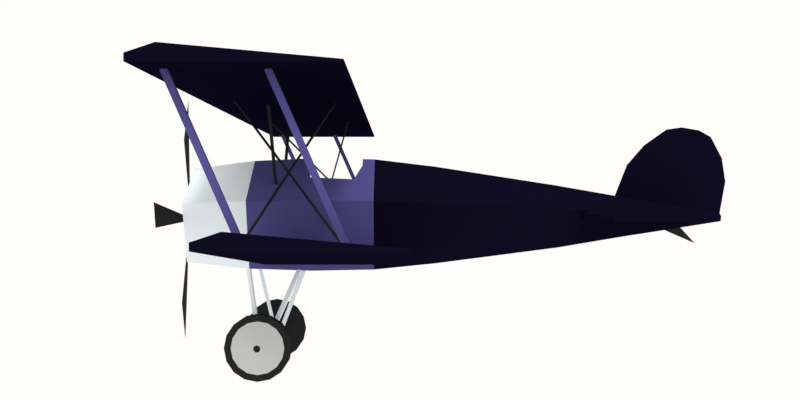 # Source: biplane-1.blend  (saved by Blender 2.79.0; exported with 4.5.12 LTS)
import bpy
from mathutils import Matrix  # noqa: F401  (used for matrix-valued properties, if any)

bpy.ops.wm.read_factory_settings(use_empty=True)
scene = bpy.context.scene
scene.name = 'Scene'

# ---- collections
col_collection_1 = bpy.data.collections.new('Collection 1'); scene.collection.children.link(col_collection_1)

# ---- materials (node trees are filled in below, after node groups)
mat_black = bpy.data.materials.new('black')
mat_black.alpha_threshold = 0.0
mat_black.use_transparent_shadow = False
mat_black.diffuse_color = (0.02315, 0.02315, 0.02315, 1.0)
mat_black.roughness = 0.5
mat_front = bpy.data.materials.new('front')
mat_front.alpha_threshold = 0.0
mat_front.use_transparent_shadow = False
mat_front.diffuse_color = (0.8705, 0.9502, 1.0, 1.0)
mat_front.roughness = 0.5
mat_front.specular_intensity = 1.0
mat_base = bpy.data.materials.new('base')
mat_base.alpha_threshold = 0.0
mat_base.use_transparent_shadow = False
mat_base.diffuse_color = (0.004653, 0.003508, 0.01341, 1.0)
mat_base.roughness = 0.5
mat_mid = bpy.data.materials.new('mid')
mat_mid.alpha_threshold = 0.0
mat_mid.use_transparent_shadow = False
mat_mid.diffuse_color = (0.09037, 0.08128, 0.2668, 1.0)
mat_mid.roughness = 0.5
mat_material_001 = bpy.data.materials.new('Material.001')
mat_material_001.alpha_threshold = 0.0
mat_material_001.use_transparent_shadow = False
mat_material_001.diffuse_color = (0.5939, 0.5939, 0.5939, 1.0)
mat_material_001.roughness = 0.5

# ---- material node trees

# ---- world
world_world = bpy.data.worlds.new('World'); scene.world = world_world
world_world.color = (1.0, 0.9893, 0.9576)
world_world.use_sun_shadow = False
world_world.sun_shadow_jitter_overblur = 0.0
world_world.cycles.sampling_method = 'MANUAL'

# ---- cameras
cam_camera = bpy.data.cameras.new('Camera')
cam_camera.clip_end = 100.0
cam_camera.lens = 32.0
cam_camera.sensor_width = 32.0
cam_camera.sensor_height = 18.0
cam_camera.ortho_scale = 7.314
cam_camera.dof.focus_distance = 0.0
cam_camera.dof.aperture_fstop = 128.0

# ---- lights
light_lamp = bpy.data.lights.new('Lamp', 'SUN')
light_lamp.transmission_factor = 0.0
light_lamp.cutoff_distance = 30.0
light_lamp.angle = 0.1993
light_lamp.energy = 1.0
light_lamp.shadow_buffer_clip_start = 1.001
light_lamp.shadow_soft_size = 0.1
light_lamp.shadow_cascade_max_distance = 1000.0

# ---- meshes
me_cube_009 = bpy.data.meshes.new('Cube.009')
me_cube_009.from_pydata([(-1.414, -1.0, 0.0), (0.0, -1.0, 1.414), (-1.414, 1.0, 0.0), (0.0, 1.0, 1.414), (0.0, -1.0, -1.414), (1.414, -1.0, 0.0), (0.0, 1.0, -1.414), (1.414, 1.0, 0.0), (-0.5133, -2.111, 0.0), (0.0, -2.111, 0.5133), (0.0, -2.111, -0.5133), (0.5133, -2.111, 0.0)], [], [(0, 1, 3, 2), (2, 3, 7, 6), (6, 7, 5, 4), (4, 5, 11, 10), (2, 6, 4, 0), (7, 3, 1, 5), (10, 11, 9, 8), (1, 0, 8, 9), (0, 4, 10, 8), (5, 1, 9, 11)])
me_cube_009.materials.append(mat_black)
me_cube_009.use_remesh_preserve_volume = False
me_cube_009.use_remesh_preserve_attributes = False
me_cube_009.use_mirror_vertex_groups = False
me_cube_009.update()
me_plane = bpy.data.meshes.new('Plane')
me_plane.from_pydata([(-0.01408, 0.02383, -4.475e-08), (0.01408, 0.02383, -4.475e-08), (-0.08345, 0.68, 0.08247), (0.09846, 1.0, 3.553e-15), (-0.02383, -0.01408, -4.594e-08), (-0.02383, 0.01408, -4.717e-08), (-0.71, -0.08344, 0.08247), (-1.0, 0.09846, -7.98e-08), (0.01408, -0.02383, -5.024e-08), (-0.01408, -0.02383, -4.646e-08), (0.09846, -1.0, -1.642e-07), (-0.08345, -0.71, 0.08247), (0.02383, 0.01408, -4.717e-08), (0.02383, -0.01408, -4.594e-08), (1.0, 0.09846, -7.98e-08), (0.68, -0.08345, 0.08247)], [], [(0, 1, 3, 2), (4, 5, 7, 6), (8, 9, 11, 10), (12, 13, 15, 14)])
me_plane.materials.append(mat_black)
me_plane.use_remesh_preserve_volume = False
me_plane.use_remesh_preserve_attributes = False
me_plane.use_mirror_vertex_groups = False
me_plane.update()
me_cube = bpy.data.meshes.new('Cube')
me_cube.from_pydata([(-1.0, -1.0, -1.0), (-1.0, -1.0, 1.0), (0.0, 1.0, 0.0), (0.0, 1.0, 0.0), (1.0, -1.0, -1.0), (1.0, -1.0, 1.0), (0.0, 1.0, 0.0), (0.0, 1.0, 0.0)], [], [(0, 1, 3, 2), (2, 3, 7, 6), (6, 7, 5, 4), (4, 5, 1, 0), (2, 6, 4, 0), (7, 3, 1, 5)])
me_cube.materials.append(mat_black)
me_cube.use_remesh_preserve_volume = False
me_cube.use_remesh_preserve_attributes = False
me_cube.use_mirror_vertex_groups = False
me_cube.update()
me_cube_005 = bpy.data.meshes.new('Cube.005')
me_cube_005.from_pydata([(-1.0, -1.0, -1.0), (-1.0, -1.0, 1.0), (-1.0, 1.0, -1.0), (-1.0, 1.0, 1.0), (1.0, -1.0, -1.0), (1.0, -1.0, 1.0), (1.0, 1.0, -1.0), (1.0, 1.0, 1.0)], [], [(0, 1, 3, 2), (2, 3, 7, 6), (6, 7, 5, 4), (4, 5, 1, 0), (2, 6, 4, 0), (7, 3, 1, 5)])
me_cube_005.materials.append(mat_black)
me_cube_005.use_remesh_preserve_volume = False
me_cube_005.use_remesh_preserve_attributes = False
me_cube_005.use_mirror_vertex_groups = False
me_cube_005.update()
me_cube_006 = bpy.data.meshes.new('Cube.006')
me_cube_006.from_pydata([(-2.137, 2.8, -1.35), (2.676, -7.065, 1.558), (-2.336, 5.208, -1.387), (2.477, -4.657, 1.521), (0.09701, 2.372, -1.31), (4.91, -7.493, 1.597), (-0.1018, 4.779, -1.348), (4.711, -5.086, 1.56), (-3.89, 2.306, -1.725), (3.539, -34.72, 0.5907), (-2.99, 3.147, -1.605), (4.44, -33.88, 0.7113), (-1.866, 1.649, -1.738), (5.563, -35.38, 0.5781), (-0.9654, 2.491, -1.617), (6.464, -34.53, 0.6987), (-51.98, -8.96, -0.2677), (-22.05, -13.56, 2.155), (-53.21, -6.77, -0.2851), (-23.28, -11.37, 2.138), (-52.93, -10.17, -0.1561), (-23.0, -14.77, 2.267), (-54.17, -7.983, -0.1735), (-24.23, -12.58, 2.249), (-54.34, -9.515, -0.6377), (-20.88, -41.18, 1.185), (-54.1, -8.853, -0.5006), (-20.64, -40.52, 1.322), (-55.58, -10.96, -0.5774), (-22.12, -42.63, 1.246), (-55.33, -10.3, -0.4403), (-21.87, -41.97, 1.383)], [], [(0, 1, 3, 2), (2, 3, 7, 6), (6, 7, 5, 4), (4, 5, 1, 0), (2, 6, 4, 0), (7, 3, 1, 5), (8, 9, 11, 10), (10, 11, 15, 14), (14, 15, 13, 12), (12, 13, 9, 8), (10, 14, 12, 8), (15, 11, 9, 13), (16, 18, 19, 17), (18, 22, 23, 19), (22, 20, 21, 23), (20, 16, 17, 21), (18, 16, 20, 22), (23, 21, 17, 19), (24, 26, 27, 25), (26, 30, 31, 27), (30, 28, 29, 31), (28, 24, 25, 29), (26, 24, 28, 30), (31, 29, 25, 27)])
me_cube_006.materials.append(mat_front)
me_cube_006.use_remesh_preserve_volume = False
me_cube_006.use_remesh_preserve_attributes = False
me_cube_006.use_mirror_vertex_groups = False
me_cube_006.update()
me_cube_003 = bpy.data.meshes.new('Cube.003')
me_cube_003.from_pydata([(-1.0, -0.7684, 1.415), (1.0, -0.7684, 1.415), (-1.0, -0.5789, -1.895), (-1.0, -0.7684, -0.08755), (1.0, -0.7684, -0.08755), (1.0, -0.5789, -1.895), (0.0, 0.6425, 0.8746), (0.0, 0.6425, 1.222), (0.0, -0.9897, 1.222), (0.0, -0.7547, -1.479), (0.0, -0.9897, -0.003953), (-1.0, 0.2508, 0.2292), (-0.5753, 0.6123, 0.9404), (-0.5753, 0.6123, 1.333), (-1.0, 0.2508, 1.415), (0.5753, 0.6123, 0.9404), (1.0, 0.2508, 0.2292), (1.0, 0.2508, 1.415), (0.5753, 0.6123, 1.333)], [], [(10, 8, 0, 3), (17, 18, 7, 8, 1), (6, 15, 16, 5, 9), (7, 13, 14, 0, 8), (16, 17, 1, 4, 5), (9, 5, 4, 10), (6, 7, 18, 15), (2, 3, 0, 14, 11), (2, 9, 10, 3), (11, 12, 6, 9, 2), (4, 1, 8, 10), (13, 12, 11, 14), (17, 16, 15, 18), (12, 13, 7, 6)])
me_cube_003.materials.append(mat_base)
me_cube_003.use_remesh_preserve_volume = False
me_cube_003.use_remesh_preserve_attributes = False
me_cube_003.use_mirror_vertex_groups = False
me_cube_003.update()
me_cube_002 = bpy.data.meshes.new('Cube.002')
me_cube_002.from_pydata([(-1.0, -1.0, 1.415), (-1.0, 1.0, 0.989), (-1.0, 1.0, 1.415), (1.0, -1.0, 1.415), (1.0, 1.0, 0.989), (1.0, 1.0, 1.415), (-1.0, -0.7121, -1.895), (-1.0, -1.0, -0.08755), (1.0, -1.0, -0.08755), (1.0, -0.7121, -1.895), (0.0, 1.0, 10.19), (0.0, 1.0, 10.61), (0.0, -1.0, 10.61), (0.0, -0.7121, 7.304), (0.0, -1.0, 9.112)], [], [(14, 12, 0, 7), (10, 11, 5, 4), (4, 5, 3, 8, 9), (6, 7, 0, 2, 1), (11, 2, 0, 12), (13, 9, 8, 14), (10, 4, 9, 13), (1, 10, 13, 6), (6, 13, 14, 7), (5, 11, 12, 3), (1, 2, 11, 10), (8, 3, 12, 14)])
me_cube_002.materials.append(mat_base)
me_cube_002.use_remesh_preserve_volume = False
me_cube_002.use_remesh_preserve_attributes = False
me_cube_002.use_mirror_vertex_groups = False
me_cube_002.update()
me_cube_008 = bpy.data.meshes.new('Cube.008')
me_cube_008.from_pydata([(-1.0, -1.0, -1.0), (-1.0, -1.0, 1.0), (-1.0, 1.0, -1.0), (-1.0, 1.0, 1.0), (1.0, -1.0, -1.0), (1.0, -1.0, 1.0), (1.0, 1.0, -1.0), (1.0, 1.0, 1.0), (-1.0, 25.81, -1.435), (-1.0, 25.81, 0.5652), (-1.0, 27.81, -1.435), (-1.0, 27.81, 0.5652), (1.0, 25.81, -1.435), (1.0, 25.81, 0.5652), (1.0, 27.81, -1.435), (1.0, 27.81, 0.5652), (-226.3, -1.0, -1.0), (-226.3, -1.0, 1.0), (-226.3, 1.0, -1.0), (-226.3, 1.0, 1.0), (-228.3, -1.0, -1.0), (-228.3, -1.0, 1.0), (-228.3, 1.0, -1.0), (-228.3, 1.0, 1.0), (-226.3, 25.81, -1.435), (-226.3, 25.81, 0.5652), (-226.3, 27.81, -1.435), (-226.3, 27.81, 0.5652), (-228.3, 25.81, -1.435), (-228.3, 25.81, 0.5652), (-228.3, 27.81, -1.435), (-228.3, 27.81, 0.5652)], [], [(0, 1, 3, 2), (2, 3, 7, 6), (6, 7, 5, 4), (4, 5, 1, 0), (2, 6, 4, 0), (7, 3, 1, 5), (8, 9, 11, 10), (10, 11, 15, 14), (14, 15, 13, 12), (12, 13, 9, 8), (10, 14, 12, 8), (15, 11, 9, 13), (16, 18, 19, 17), (18, 22, 23, 19), (22, 20, 21, 23), (20, 16, 17, 21), (18, 16, 20, 22), (23, 21, 17, 19), (24, 26, 27, 25), (26, 30, 31, 27), (30, 28, 29, 31), (28, 24, 25, 29), (26, 24, 28, 30), (31, 29, 25, 27)])
me_cube_008.materials.append(mat_mid)
me_cube_008.use_remesh_preserve_volume = False
me_cube_008.use_remesh_preserve_attributes = False
me_cube_008.use_mirror_vertex_groups = False
me_cube_008.update()
me_cube_001 = bpy.data.meshes.new('Cube.001')
me_cube_001.from_pydata([(-1.0, -1.0, 1.415), (-1.0, 1.0, 0.989), (-1.0, 1.0, 1.415), (1.0, -1.0, 1.415), (1.0, 1.0, 0.989), (1.0, 1.0, 1.415), (-1.0, -0.7121, -1.895), (-1.0, -1.0, -0.08755), (1.0, -1.0, -0.08755), (1.0, -0.7121, -1.895)], [], [(8, 3, 0, 7), (1, 2, 5, 4), (4, 5, 3, 8, 9), (6, 7, 0, 2, 1), (5, 2, 0, 3), (6, 9, 8, 7), (1, 4, 9, 6)])
me_cube_001.materials.append(mat_base)
me_cube_001.use_remesh_preserve_volume = False
me_cube_001.use_remesh_preserve_attributes = False
me_cube_001.use_mirror_vertex_groups = False
me_cube_001.update()
me_cylinder = bpy.data.meshes.new('Cylinder')
me_cylinder.from_pydata([(0.4145, 0.1075, 0.5021), (-0.4145, 0.1075, 0.5021), (0.4145, 1.014, 0.7427), (-0.4145, 1.014, 0.7427), (0.4145, 0.5247, 0.5021), (0.4145, 0.8262, 0.5981), (-0.4145, 0.8262, 0.5981), (-0.4145, 0.5247, 0.5021), (-3.263e-08, 8.261, 0.1163), (-3.553e-15, -2.143, 1.0), (0.08325, 8.261, 0.05577), (0.9511, -2.143, 0.309), (0.05145, 8.261, -0.04209), (0.5878, -2.143, -0.809), (-0.05145, 8.261, -0.04209), (-0.5878, -2.143, -0.809), (-0.08325, 8.261, 0.05577), (-0.9511, -2.143, 0.309), (-1.1e-08, 2.614, 1.041), (0.7325, 2.614, 0.3217), (0.4527, 2.614, -0.8421), (-0.4527, 2.614, -0.8421), (-0.7325, 2.614, 0.3217), (0.8796, 0.2357, 0.3733), (0.5436, 0.2357, -0.9773), (-0.5436, 0.2357, -0.9773), (-0.8796, 0.2357, 0.3733), (0.82, 1.425, 0.3659), (0.5068, 1.425, -0.958), (-0.5068, 1.425, -0.958), (-0.82, 1.425, 0.3659), (-7.543e-09, 1.425, 1.184), (-4.966e-10, -0.9534, 1.153), (0.9563, -0.9534, 0.3564), (0.591, -0.9534, -0.9332), (-0.591, -0.9534, -0.9332), (-0.9563, -0.9534, 0.3564), (0.5387, 4.992, 0.2077), (0.3329, 4.992, -0.5437), (-0.3329, 4.992, -0.5437), (-0.5387, 4.992, 0.2077), (-1.208e-08, 4.992, 0.672), (0.3878, 6.181, 0.1345), (0.2396, 6.181, -0.3521), (-0.2396, 6.181, -0.3521), (-0.3878, 6.181, 0.1345), (-3.725e-09, 6.181, 0.4639), (-3.176e-08, 8.374, 0.744), (-4.599e-09, 6.421, 1.071), (-2.891e-08, 8.306, 1.203), (-7.443e-09, 6.761, 1.461), (-2.431e-08, 8.087, 1.627), (-1.205e-08, 7.205, 1.775), (-2.057e-08, 7.85, 1.76), (-1.578e-08, 7.506, 1.818), (0.4145, 0.2357, 0.8147), (0.4145, 0.1075, 0.8088), (-3.637e-09, 0.1075, 1.202), (-0.4145, 0.1075, 0.8088), (-0.4145, 0.2357, 0.8147), (-0.4145, 1.033, 0.7784), (0.4145, 1.033, 0.7784), (-0.1287, 1.185, 1.061), (0.1287, 1.185, 1.061), (-6.833e-09, 1.185, 1.189)], [], [(0, 56, 55, 61, 2, 5, 4), (1, 0, 4, 7), (4, 5, 6, 7), (3, 6, 5, 2), (32, 9, 11, 33), (33, 11, 13, 34), (34, 13, 15, 35), (11, 9, 17, 15, 13), (35, 15, 17, 36), (36, 17, 9, 32), (8, 10, 12, 14, 16), (40, 22, 18, 41), (39, 21, 22, 40), (38, 20, 21, 39), (37, 19, 20, 38), (41, 18, 19, 37), (30, 26, 59, 60, 62, 64, 31), (29, 25, 26, 30), (28, 24, 25, 29), (27, 23, 24, 28), (31, 64, 63, 61, 55, 23, 27), (18, 31, 27, 19), (19, 27, 28, 20), (20, 28, 29, 21), (21, 29, 30, 22), (22, 30, 31, 18), (26, 36, 32, 57, 58, 59), (25, 35, 36, 26), (24, 34, 35, 25), (23, 33, 34, 24), (46, 41, 37, 42), (42, 37, 38, 43), (43, 38, 39, 44), (44, 39, 40, 45), (45, 40, 41, 46), (16, 45, 46, 8), (14, 44, 45, 16), (12, 43, 44, 14), (10, 42, 43, 12), (8, 46, 42, 10), (46, 8, 47, 48), (48, 47, 49, 50), (50, 49, 51, 52), (52, 51, 53, 54), (62, 63, 64), (55, 56, 57, 32, 33, 23), (60, 3, 2, 61, 63, 62), (56, 0, 1, 58, 57), (58, 1, 7, 6, 3, 60, 59)])
me_cylinder.polygons.foreach_set('material_index', [2, 2, 2, 2, 1, 1, 1, 1, 1, 1, 0, 0, 0, 0, 0, 0, 2, 2, 2, 2, 2, 0, 0, 0, 0, 0, 2, 2, 2, 2, 0, 0, 0, 0, 0, 0, 0, 0, 0, 0, 0, 0, 0, 0, 2, 2, 2, 2, 2])
me_cylinder.materials.append(mat_base)
me_cylinder.materials.append(mat_front)
me_cylinder.materials.append(mat_mid)
me_cylinder.use_remesh_preserve_volume = False
me_cylinder.use_remesh_preserve_attributes = False
me_cylinder.use_mirror_vertex_groups = False
me_cylinder.update()
me_cube_007 = bpy.data.meshes.new('Cube.007')
me_cube_007.from_pydata([(-5.852, 0.9705, -0.7867), (-1.0, -1.0, 1.0), (-5.852, 2.971, -0.7867), (-1.0, 1.0, 1.0), (-3.852, 0.9705, -0.7867), (1.0, -1.0, 1.0), (-3.852, 2.971, -0.7867), (1.0, 1.0, 1.0), (-30.7, -77.67, -0.5234), (23.37, 112.0, 0.7645), (-29.96, -76.31, -0.5306), (24.11, 113.4, 0.7574), (-28.86, -78.41, -0.5219), (25.21, 111.3, 0.7661), (-28.12, -77.04, -0.529), (25.95, 112.7, 0.7589), (-314.9, 394.6, 2.2), (-117.2, 147.0, 2.122), (-314.0, 395.5, 2.191), (-116.3, 147.8, 2.114), (-313.6, 395.5, 2.207), (-115.9, 147.9, 2.129), (-312.7, 396.4, 2.198), (-115.0, 148.7, 2.121), (-338.0, 313.8, 2.446), (-75.58, 238.1, 1.721), (-337.7, 315.7, 2.443), (-75.27, 240.0, 1.718), (-337.0, 314.1, 2.456), (-74.57, 238.4, 1.73), (-336.7, 316.0, 2.453), (-74.26, 240.3, 1.727)], [], [(0, 1, 3, 2), (2, 3, 7, 6), (6, 7, 5, 4), (4, 5, 1, 0), (2, 6, 4, 0), (7, 3, 1, 5), (8, 9, 11, 10), (10, 11, 15, 14), (14, 15, 13, 12), (12, 13, 9, 8), (10, 14, 12, 8), (15, 11, 9, 13), (16, 18, 19, 17), (18, 22, 23, 19), (22, 20, 21, 23), (20, 16, 17, 21), (18, 16, 20, 22), (23, 21, 17, 19), (24, 26, 27, 25), (26, 30, 31, 27), (30, 28, 29, 31), (28, 24, 25, 29), (26, 24, 28, 30), (31, 29, 25, 27)])
me_cube_007.materials.append(mat_black)
me_cube_007.use_remesh_preserve_volume = False
me_cube_007.use_remesh_preserve_attributes = False
me_cube_007.use_mirror_vertex_groups = False
me_cube_007.update()
me_cube_012 = bpy.data.meshes.new('Cube.012')
me_cube_012.from_pydata([(-1.0, -1.0, -1.0), (-1.0, -1.0, 1.0), (-1.0, 1.0, -1.0), (-1.0, 1.0, 1.0), (1.0, -1.0, -1.0), (1.0, -1.0, 1.0), (1.0, 1.0, -1.0), (1.0, 1.0, 1.0), (-32.1, -1.0, -1.569), (-90.91, -1.0, -0.6461), (-32.1, 1.0, -1.569), (-90.91, 1.0, -0.6461), (-33.02, -1.0, -1.623), (-91.84, -1.0, -0.6996), (-33.02, 1.0, -1.623), (-91.84, 1.0, -0.6996)], [], [(0, 1, 3, 2), (2, 3, 7, 6), (6, 7, 5, 4), (4, 5, 1, 0), (2, 6, 4, 0), (7, 3, 1, 5), (8, 10, 11, 9), (10, 14, 15, 11), (14, 12, 13, 15), (12, 8, 9, 13), (10, 8, 12, 14), (15, 13, 9, 11)])
me_cube_012.materials.append(mat_black)
me_cube_012.use_remesh_preserve_volume = False
me_cube_012.use_remesh_preserve_attributes = False
me_cube_012.use_mirror_vertex_groups = False
me_cube_012.update()
me_cylinder_001 = bpy.data.meshes.new('Cylinder.001')
me_cylinder_001.from_pydata([(0.0, 1.0, -1.0), (0.0, 1.0, 1.0), (0.3827, 0.9239, -1.0), (0.3827, 0.9239, 1.0), (0.7071, 0.7071, -1.0), (0.7071, 0.7071, 1.0), (0.9239, 0.3827, -1.0), (0.9239, 0.3827, 1.0), (1.0, -4.371e-08, -1.0), (1.0, -4.371e-08, 1.0), (0.9239, -0.3827, -1.0), (0.9239, -0.3827, 1.0), (0.7071, -0.7071, -1.0), (0.7071, -0.7071, 1.0), (0.3827, -0.9239, -1.0), (0.3827, -0.9239, 1.0), (1.51e-07, -1.0, -1.0), (1.51e-07, -1.0, 1.0), (-0.3827, -0.9239, -1.0), (-0.3827, -0.9239, 1.0), (-0.7071, -0.7071, -1.0), (-0.7071, -0.7071, 1.0), (-0.9239, -0.3827, -1.0), (-0.9239, -0.3827, 1.0), (-1.0, 1.192e-08, -1.0), (-1.0, 1.192e-08, 1.0), (-0.9239, 0.3827, -1.0), (-0.9239, 0.3827, 1.0), (-0.7071, 0.7071, -1.0), (-0.7071, 0.7071, 1.0), (-0.3827, 0.9239, -1.0), (-0.3827, 0.9239, 1.0), (1.7e-08, 1.0, -23.78), (-1.7e-08, 1.0, -25.78), (0.3827, 0.9239, -23.78), (0.3827, 0.9239, -25.78), (0.7071, 0.7071, -23.78), (0.7071, 0.7071, -25.78), (0.9239, 0.3827, -23.78), (0.9239, 0.3827, -25.78), (1.0, -4.449e-08, -23.78), (1.0, -6.672e-08, -25.78), (0.9239, -0.3827, -23.78), (0.9239, -0.3827, -25.78), (0.7071, -0.7071, -23.78), (0.7071, -0.7071, -25.78), (0.3827, -0.9239, -23.78), (0.3827, -0.9239, -25.78), (1.68e-07, -1.0, -23.78), (1.34e-07, -1.0, -25.78), (-0.3827, -0.9239, -23.78), (-0.3827, -0.9239, -25.78), (-0.7071, -0.7071, -23.78), (-0.7071, -0.7071, -25.78), (-0.9239, -0.3827, -23.78), (-0.9239, -0.3827, -25.78), (-1.0, 3.493e-08, -23.78), (-1.0, 1.27e-08, -25.78), (-0.9239, 0.3827, -23.78), (-0.9239, 0.3827, -25.78), (-0.7071, 0.7071, -23.78), (-0.7071, 0.7071, -25.78), (-0.3827, 0.9239, -23.78), (-0.3827, 0.9239, -25.78), (3.823e-08, 0.799, 0.9033), (0.3058, 0.7382, 0.9033), (0.565, 0.565, 0.9033), (0.7382, 0.3058, 0.9033), (0.799, -1.964e-08, 0.9033), (0.7382, -0.3058, 0.9033), (0.565, -0.565, 0.9033), (0.3058, -0.7382, 0.9033), (1.589e-07, -0.799, 0.9033), (-0.3058, -0.7382, 0.9033), (-0.565, -0.565, 0.9033), (-0.7382, -0.3058, 0.9033), (-0.799, 2.481e-08, 0.9033), (-0.7382, 0.3058, 0.9033), (-0.565, 0.565, 0.9033), (-0.3058, 0.7382, 0.9033), (-3.122e-08, 0.799, -25.68), (0.3058, 0.7382, -25.68), (0.565, 0.565, -25.68), (0.7382, 0.3058, -25.68), (0.799, -6.335e-08, -25.68), (0.7382, -0.3058, -25.68), (0.565, -0.565, -25.68), (0.3058, -0.7382, -25.68), (8.942e-08, -0.799, -25.68), (-0.3058, -0.7382, -25.68), (-0.565, -0.565, -25.68), (-0.7382, -0.3058, -25.68), (-0.799, 1.066e-10, -25.68), (-0.7382, 0.3058, -25.68), (-0.565, 0.565, -25.68), (-0.3058, 0.7382, -25.68), (1.782e-07, 0.1056, 1.752), (0.04041, 0.09757, 1.752), (0.07467, 0.07467, 1.752), (0.09757, 0.04041, 1.752), (0.1056, 5.775e-08, 1.752), (0.09757, -0.04041, 1.752), (0.07467, -0.07467, 1.752), (0.04041, -0.09757, 1.752), (1.941e-07, -0.1056, 1.752), (-0.04041, -0.09757, 1.752), (-0.07467, -0.07467, 1.752), (-0.09757, -0.04041, 1.752), (-0.1056, 6.362e-08, 1.752), (-0.09757, 0.04041, 1.752), (-0.07467, 0.07467, 1.752), (-0.04041, 0.09757, 1.752), (-9.769e-08, 0.1056, -26.53), (0.04041, 0.09757, -26.53), (0.07467, 0.07467, -26.53), (0.09757, 0.04041, -26.53), (0.1056, -6.893e-08, -26.53), (0.09757, -0.04041, -26.53), (0.07467, -0.07467, -26.53), (0.04041, -0.09757, -26.53), (-8.174e-08, -0.1056, -26.53), (-0.04041, -0.09757, -26.53), (-0.07467, -0.07467, -26.53), (-0.09757, -0.04041, -26.53), (-0.1056, -6.054e-08, -26.53), (-0.09757, 0.04041, -26.53), (-0.07467, 0.07467, -26.53), (-0.04041, 0.09757, -26.53)], [], [(0, 1, 3, 2), (2, 3, 5, 4), (4, 5, 7, 6), (6, 7, 9, 8), (8, 9, 11, 10), (10, 11, 13, 12), (12, 13, 15, 14), (14, 15, 17, 16), (16, 17, 19, 18), (18, 19, 21, 20), (20, 21, 23, 22), (22, 23, 25, 24), (24, 25, 27, 26), (26, 27, 29, 28), (35, 37, 82, 81), (28, 29, 31, 30), (30, 31, 1, 0), (0, 2, 4, 6, 8, 10, 12, 14, 16, 18, 20, 22, 24, 26, 28, 30), (32, 34, 35, 33), (34, 36, 37, 35), (36, 38, 39, 37), (38, 40, 41, 39), (40, 42, 43, 41), (42, 44, 45, 43), (44, 46, 47, 45), (46, 48, 49, 47), (48, 50, 51, 49), (50, 52, 53, 51), (52, 54, 55, 53), (54, 56, 57, 55), (56, 58, 59, 57), (58, 60, 61, 59), (19, 17, 72, 73), (60, 62, 63, 61), (62, 32, 33, 63), (32, 62, 60, 58, 56, 54, 52, 50, 48, 46, 44, 42, 40, 38, 36, 34), (86, 87, 119, 118), (73, 72, 104, 105), (53, 55, 91, 90), (11, 9, 68, 69), (29, 27, 77, 78), (45, 47, 87, 86), (3, 1, 64, 65), (63, 33, 80, 95), (21, 19, 73, 74), (37, 39, 83, 82), (55, 57, 92, 91), (13, 11, 69, 70), (31, 29, 78, 79), (47, 49, 88, 87), (5, 3, 65, 66), (23, 21, 74, 75), (39, 41, 84, 83), (57, 59, 93, 92), (15, 13, 70, 71), (1, 31, 79, 64), (49, 51, 89, 88), (7, 5, 66, 67), (25, 23, 75, 76), (41, 43, 85, 84), (59, 61, 94, 93), (33, 35, 81, 80), (17, 15, 71, 72), (51, 53, 90, 89), (9, 7, 67, 68), (27, 25, 76, 77), (43, 45, 86, 85), (61, 63, 95, 94), (97, 96, 111, 110, 109, 108, 107, 106, 105, 104, 103, 102, 101, 100, 99, 98), (113, 114, 115, 116, 117, 118, 119, 120, 121, 122, 123, 124, 125, 126, 127, 112), (74, 73, 105, 106), (87, 88, 120, 119), (75, 74, 106, 107), (88, 89, 121, 120), (76, 75, 107, 108), (89, 90, 122, 121), (77, 76, 108, 109), (90, 91, 123, 122), (78, 77, 109, 110), (65, 64, 96, 97), (91, 92, 124, 123), (79, 78, 110, 111), (66, 65, 97, 98), (92, 93, 125, 124), (64, 79, 111, 96), (67, 66, 98, 99), (93, 94, 126, 125), (80, 81, 113, 112), (68, 67, 99, 100), (94, 95, 127, 126), (81, 82, 114, 113), (69, 68, 100, 101), (95, 80, 112, 127), (82, 83, 115, 114), (70, 69, 101, 102), (83, 84, 116, 115), (71, 70, 102, 103), (84, 85, 117, 116), (72, 71, 103, 104), (85, 86, 118, 117)])
me_cylinder_001.polygons.foreach_set('material_index', [0, 0, 0, 0, 0, 0, 0, 0, 0, 0, 0, 0, 0, 0, 0, 0, 0, 0, 0, 0, 0, 0, 0, 0, 0, 0, 0, 0, 0, 0, 0, 0, 0, 0, 0, 0, 1, 1, 0, 0, 0, 0, 0, 0, 0, 0, 0, 0, 0, 0, 0, 0, 0, 0, 0, 0, 0, 0, 0, 0, 0, 0, 0, 0, 0, 0, 0, 0, 2, 2, 1, 1, 1, 1, 1, 1, 1, 1, 1, 1, 1, 1, 1, 1, 1, 1, 1, 1, 1, 1, 1, 1, 1, 1, 1, 1, 1, 1, 1, 1])
me_cylinder_001.materials.append(mat_black)
me_cylinder_001.materials.append(mat_material_001)
me_cylinder_001.materials.append(mat_black)
me_cylinder_001.use_remesh_preserve_volume = False
me_cylinder_001.use_remesh_preserve_attributes = False
me_cylinder_001.use_mirror_vertex_groups = False
me_cylinder_001.update()

# ---- objects
ob_cube_010 = bpy.data.objects.new('Cube.010', me_cube_009)
ob_plane = bpy.data.objects.new('Plane', me_plane)
ob_cube_008 = bpy.data.objects.new('Cube.008', me_cube)
ob_cube_004 = bpy.data.objects.new('Cube.004', me_cube_005)
ob_cube_005 = bpy.data.objects.new('Cube.005', me_cube_006)
ob_cube_002 = bpy.data.objects.new('Cube.002', me_cube_003)
ob_cube_001 = bpy.data.objects.new('Cube.001', me_cube_002)
ob_cube_006 = bpy.data.objects.new('Cube.006', me_cube_008)
ob_cube = bpy.data.objects.new('Cube', me_cube_001)
ob_cylinder = bpy.data.objects.new('Cylinder', me_cylinder)
ob_cube_009 = bpy.data.objects.new('Cube.009', me_cube_007)
ob_cube_007 = bpy.data.objects.new('Cube.007', me_cube_012)
ob_cylinder_001 = bpy.data.objects.new('Cylinder.001', me_cylinder_001)
ob_lamp = bpy.data.objects.new('Lamp', light_lamp)
ob_camera = bpy.data.objects.new('Camera', cam_camera)

# ---- transforms, parenting, visibility, modifiers, constraints
ob_cube_010.location = (0.0, -0.1688, 0.0)
ob_cube_010.scale = (0.007406, 0.007406, 0.007406)
ob_cube_010.lineart.crease_threshold = 0.0
ob_plane.location = (0.0, -0.1726, 0.0)
ob_plane.rotation_euler = (1.571, 6.236, 0.0)
ob_plane.scale = (0.1813, 0.1813, 0.1813)
ob_plane.lineart.crease_threshold = 0.0
ob_cube_008.location = (-5.018e-18, 0.5776, -0.0226)
ob_cube_008.rotation_euler = (-0.6085, -1.269e-16, 3.986e-17)
ob_cube_008.scale = (0.009241, 0.02532, 0.009241)
ob_cube_008.lineart.crease_threshold = 0.0
ob_cube_004.location = (0.006791, -0.05347, -0.1806)
ob_cube_004.scale = (0.08584, 0.004722, 0.004722)
ob_cube_004.lineart.crease_threshold = 0.0
ob_cube_005.location = (0.05349, -0.01937, -0.1253)
ob_cube_005.rotation_euler = (-0.5903, -0.4137, 1.503e-08)
ob_cube_005.scale = (0.002576, 0.002576, 0.04179)
ob_cube_005.lineart.crease_threshold = 0.0
ob_cube_002.location = (1.813e-18, 0.5161, 0.008163)
ob_cube_002.scale = (0.1545, 0.1053, -0.005612)
ob_cube_002.lineart.crease_threshold = 0.0
ob_cube_001.location = (-1.191e-17, 0.05551, -0.01137)
ob_cube_001.scale = (0.4721, 0.1053, -0.005612)
ob_cube_001.lineart.crease_threshold = 0.0
ob_cube_006.location = (0.4112, -0.05187, 0.07205)
ob_cube_006.rotation_euler = (0.4151, 8.955e-17, 1.886e-17)
ob_cube_006.scale = (0.003617, 0.003617, 0.09829)
ob_cube_006.lineart.crease_threshold = 0.0
ob_cube.location = (3.763e-17, -0.01086, 0.1695)
ob_cube.scale = (0.4577, 0.1053, -0.005612)
ob_cube.lineart.crease_threshold = 0.0
ob_cylinder.location = (0.0, 0.0, 0.0)
ob_cylinder.scale = (0.07703, 0.07703, 0.07703)
ob_cylinder.lineart.crease_threshold = 0.0
ob_cube_009.location = (0.2958, 0.01846, 0.06395)
ob_cube_009.rotation_euler = (0.0, -1.043, 0.5704)
ob_cube_009.scale = (0.001112, 0.001112, 0.1975)
ob_cube_009.lineart.crease_threshold = 0.0
ob_cube_007.location = (0.07641, -0.0353, 0.1126)
ob_cube_007.rotation_euler = (-5.811e-09, 0.5455, -2.077e-08)
ob_cube_007.scale = (0.002108, 0.002108, 0.06989)
ob_cube_007.lineart.crease_threshold = 0.0
ob_cylinder_001.location = (0.08405, -0.05347, -0.1807)
ob_cylinder_001.rotation_euler = (3.423e-08, 1.571, 0.0)
ob_cylinder_001.scale = (0.04757, 0.04757, 0.006785)
ob_cylinder_001.lineart.crease_threshold = 0.0
ob_lamp.location = (4.076, 1.005, 5.904)
ob_lamp.rotation_euler = (0.6503, 0.05522, 1.866)
ob_lamp.lock_rotations_4d = False
ob_lamp.empty_display_type = 'ARROWS'
ob_lamp.color = (0.0, 0.0, 0.0, 0.0)
ob_lamp.lineart.crease_threshold = 0.0
ob_camera.location = (1.222, 0.1484, 0.02885)
ob_camera.rotation_euler = (1.571, -0.0, 1.571)
ob_camera.lock_rotations_4d = False
ob_camera.empty_display_type = 'ARROWS'
ob_camera.color = (0.0, 0.0, 0.0, 0.0)
ob_camera.display_type = 'WIRE'
ob_camera.lineart.crease_threshold = 0.0

# ---- collection membership
col_collection_1.objects.link(ob_cube_010)
col_collection_1.objects.link(ob_plane)
col_collection_1.objects.link(ob_cube_008)
col_collection_1.objects.link(ob_cube_004)
col_collection_1.objects.link(ob_cube_005)
col_collection_1.objects.link(ob_cube_002)
col_collection_1.objects.link(ob_cube_001)
col_collection_1.objects.link(ob_cube_006)
col_collection_1.objects.link(ob_cube)
col_collection_1.objects.link(ob_cylinder)
col_collection_1.objects.link(ob_cube_009)
col_collection_1.objects.link(ob_cube_007)
col_collection_1.objects.link(ob_cylinder_001)
col_collection_1.objects.link(ob_lamp)
col_collection_1.objects.link(ob_camera)

# ---- scene / render settings (as saved in the file)
scene.camera = ob_camera
scene.frame_start = 1; scene.frame_end = 30; scene.frame_set(29)
scene.render.engine = 'BLENDER_EEVEE_NEXT'
scene.render.resolution_x = 1024
scene.render.resolution_y = 512
scene.render.dither_intensity = 0.0
scene.cycles.use_denoising = False
scene.cycles.samples = 128
scene.cycles.sampling_pattern = 'TABULATED_SOBOL'
scene.cycles.use_adaptive_sampling = False
scene.cycles.use_light_tree = False
scene.cycles.blur_glossy = 0.0
scene.cycles.sample_clamp_indirect = 0.0
scene.view_settings.view_transform = 'Standard'
bpy.context.view_layer.update()
